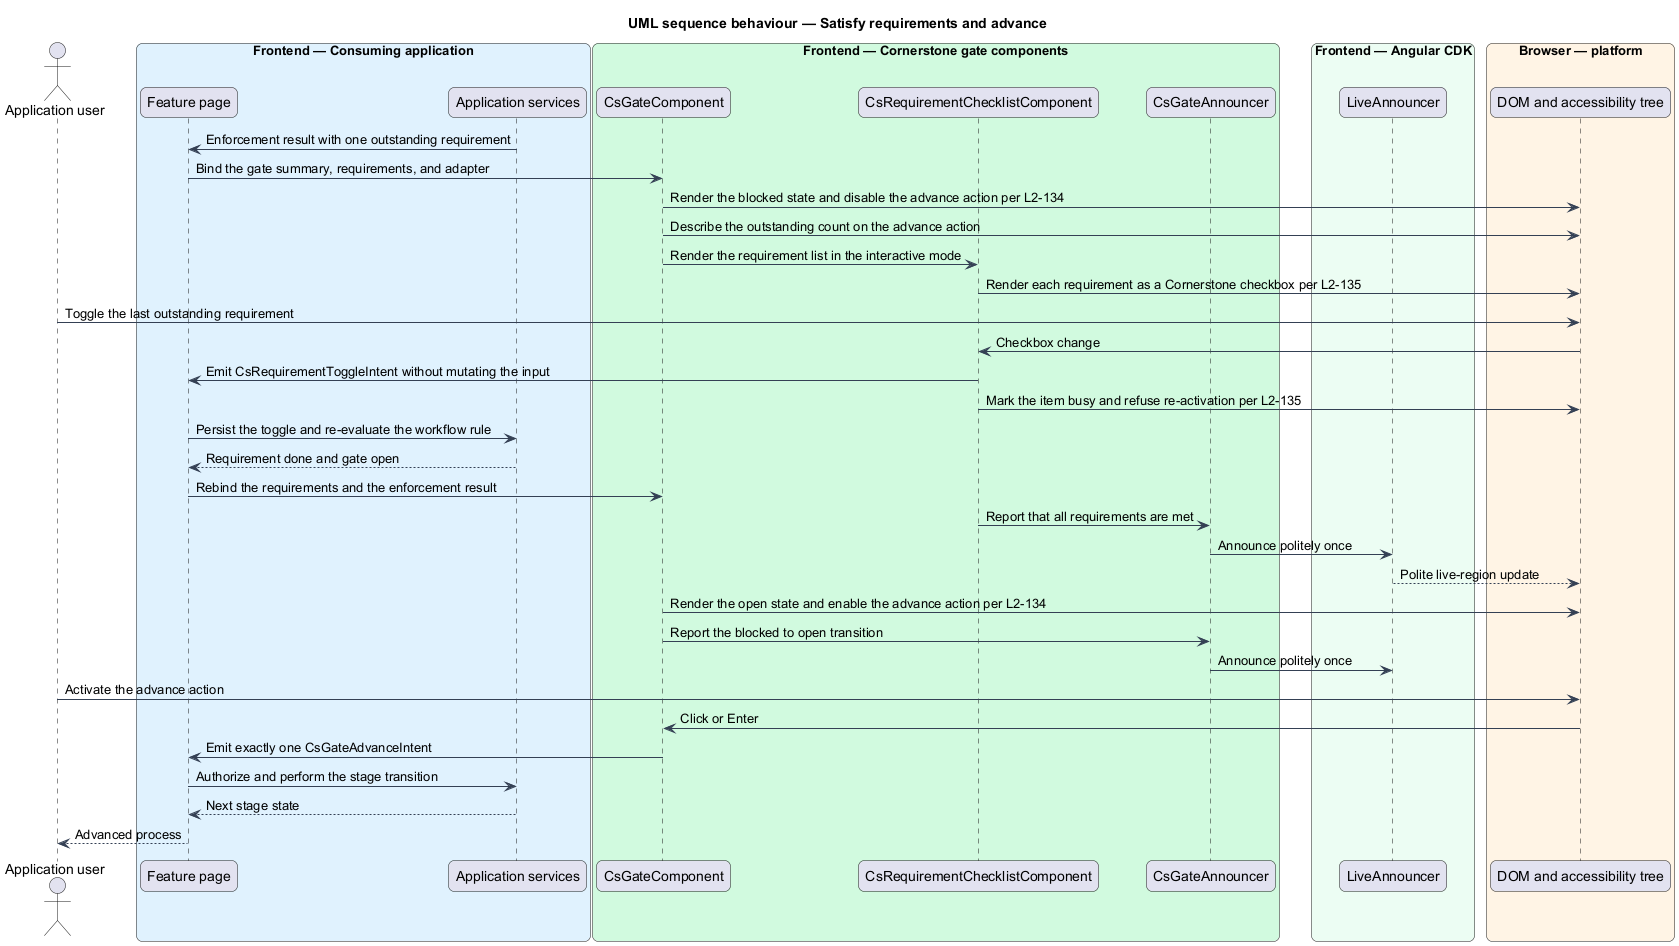

The diagram above was rendered by PlantUML. Its source (embedded in the PNG):
@startuml
title UML sequence behaviour — Satisfy requirements and advance
skinparam backgroundColor #FFFFFF
skinparam shadowing false
skinparam roundcorner 12
skinparam defaultFontName Arial
skinparam ArrowColor #344054
skinparam rectangle {
  BorderColor #344054
  FontColor #101828
}
skinparam package {
  BorderColor #667085
  FontColor #101828
  BackgroundColor #F9FAFB
}
actor "Application user" as user
box "Frontend — Consuming application" #E0F2FE
  participant "Feature page" as page
  participant "Application services" as services
end box
box "Frontend — Cornerstone gate components" #D1FADF
  participant "CsGateComponent" as gate
  participant "CsRequirementChecklistComponent" as list
  participant "CsGateAnnouncer" as announcer
end box
box "Frontend — Angular CDK" #ECFDF3
  participant "LiveAnnouncer" as cdk
end box
box "Browser — platform" #FFF4E5
  participant "DOM and accessibility tree" as dom
end box

services -> page : Enforcement result with one outstanding requirement
page -> gate : Bind the gate summary, requirements, and adapter
gate -> dom : Render the blocked state and disable the advance action per L2-134
gate -> dom : Describe the outstanding count on the advance action
gate -> list : Render the requirement list in the interactive mode
list -> dom : Render each requirement as a Cornerstone checkbox per L2-135

user -> dom : Toggle the last outstanding requirement
dom -> list : Checkbox change
list -> page : Emit CsRequirementToggleIntent without mutating the input
list -> dom : Mark the item busy and refuse re-activation per L2-135
page -> services : Persist the toggle and re-evaluate the workflow rule
services --> page : Requirement done and gate open
page -> gate : Rebind the requirements and the enforcement result

list -> announcer : Report that all requirements are met
announcer -> cdk : Announce politely once
cdk --> dom : Polite live-region update
gate -> dom : Render the open state and enable the advance action per L2-134
gate -> announcer : Report the blocked to open transition
announcer -> cdk : Announce politely once

user -> dom : Activate the advance action
dom -> gate : Click or Enter
gate -> page : Emit exactly one CsGateAdvanceIntent
page -> services : Authorize and perform the stage transition
services --> page : Next stage state
page --> user : Advanced process
@enduml